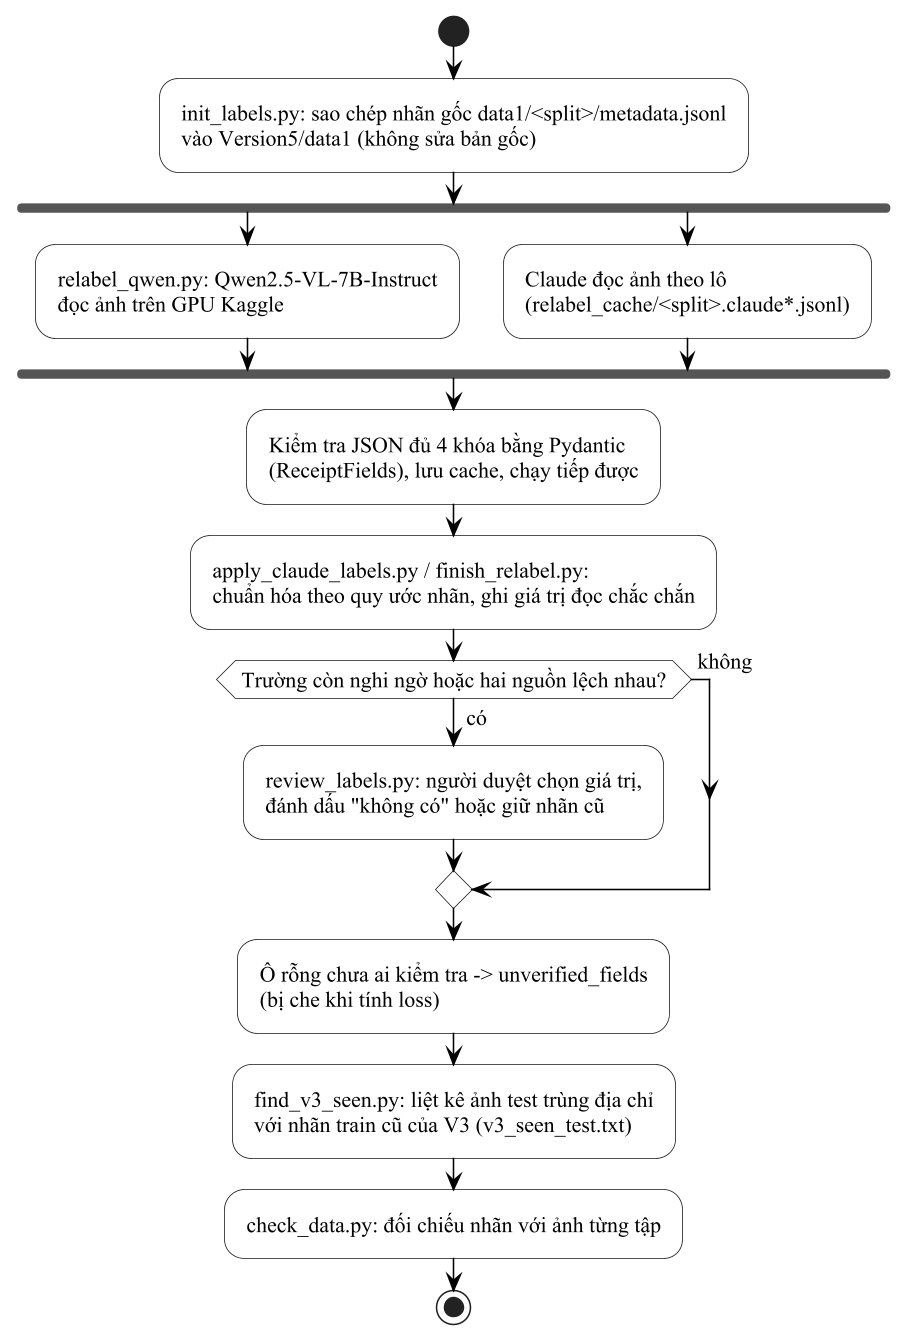

The diagram above was rendered by PlantUML. Its source (embedded in the PNG):
@startuml
!include _style.iuml
start
:init_labels.py: sao chép nhãn gốc data1/<split>/metadata.jsonl\nvào Version5/data1 (không sửa bản gốc);
fork
  :relabel_qwen.py: Qwen2.5-VL-7B-Instruct\nđọc ảnh trên GPU Kaggle;
fork again
  :Claude đọc ảnh theo lô\n(relabel_cache/<split>.claude*.jsonl);
end fork
:Kiểm tra JSON đủ 4 khóa bằng Pydantic\n(ReceiptFields), lưu cache, chạy tiếp được;
:apply_claude_labels.py / finish_relabel.py:\nchuẩn hóa theo quy ước nhãn, ghi giá trị đọc chắc chắn;
if (Trường còn nghi ngờ hoặc hai nguồn lệch nhau?) then (có)
  :review_labels.py: người duyệt chọn giá trị,\nđánh dấu "không có" hoặc giữ nhãn cũ;
else (không)
endif
:Ô rỗng chưa ai kiểm tra -> unverified_fields\n(bị che khi tính loss);
:find_v3_seen.py: liệt kê ảnh test trùng địa chỉ\nvới nhãn train cũ của V3 (v3_seen_test.txt);
:check_data.py: đối chiếu nhãn với ảnh từng tập;
stop
@enduml